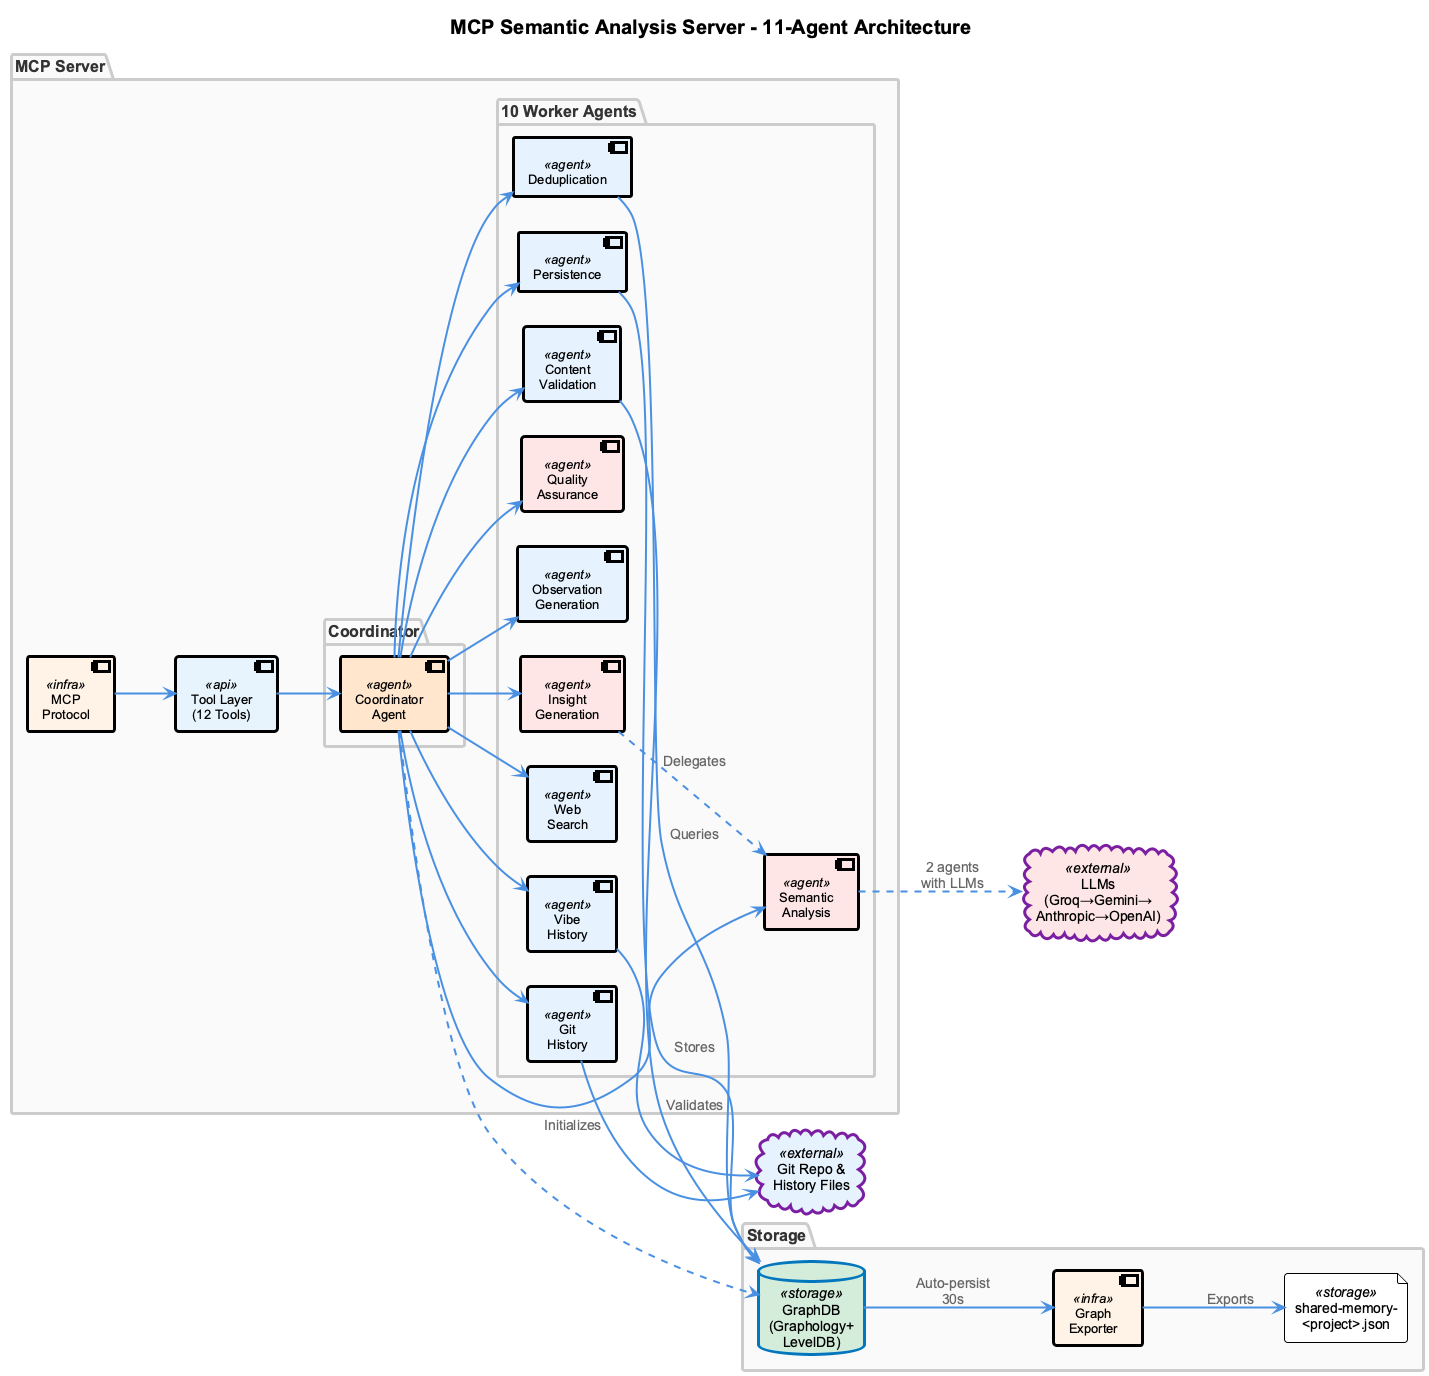

The diagram above was rendered by PlantUML. Its source (embedded in the PNG):
@startuml mcp-server-architecture
!include _standard-style.puml

' Presentation-optimized version (landscape, larger fonts, minimal notes)

skinparam defaultFontSize 14
skinparam titleFontSize 20
skinparam packageFontSize 16
skinparam componentFontSize 13
skinparam noteFontSize 11
skinparam ArrowThickness 2

title MCP Semantic Analysis Server - 11-Agent Architecture

left to right direction

package "MCP Server" as SERVER {
  component "MCP\nProtocol" as MCP <<infra>>
  component "Tool Layer\n(12 Tools)" as TOOLS <<api>>

  package "Coordinator" as COORD_PKG {
    component "Coordinator\nAgent" as COORDINATOR <<agent>> #FFE6CC
  }

  package "10 Worker Agents" as AGENTS_PKG {
    component "Git\nHistory" as GIT <<agent>> #E6F3FF
    component "Vibe\nHistory" as VIBE <<agent>> #E6F3FF
    component "Semantic\nAnalysis" as SEMANTIC <<agent>> #FFE6E6
    component "Web\nSearch" as WEB <<agent>> #E6F3FF
    component "Insight\nGeneration" as INSIGHT <<agent>> #FFE6E6
    component "Observation\nGeneration" as OBS <<agent>> #E6F3FF
    component "Quality\nAssurance" as QA <<agent>> #FFE6E6
    component "Content\nValidation" as CONTENT <<agent>> #E6F3FF
    component "Persistence" as PERSIST <<agent>> #E6F3FF
    component "Deduplication" as DEDUP <<agent>> #E6F3FF
  }
}

package "Storage" as STORAGE_PKG {
  database "GraphDB\n(Graphology+\nLevelDB)" as GRAPHDB <<storage>> #D4EDDA
  component "Graph\nExporter" as EXPORTER <<infra>>
  file "shared-memory-\n<project>.json" as JSON <<storage>>
}

cloud "LLMs\n(Groq→Gemini→\nAnthropic→OpenAI)" as LLMS <<external>> #FFE6E6
cloud "Git Repo &\nHistory Files" as DATA_SOURCES <<external>> #E6F3FF

' Main flow
MCP --> TOOLS
TOOLS --> COORDINATOR
COORDINATOR --> GIT
COORDINATOR --> VIBE
COORDINATOR --> SEMANTIC
COORDINATOR --> WEB
COORDINATOR --> INSIGHT
COORDINATOR --> OBS
COORDINATOR --> QA
COORDINATOR --> PERSIST
COORDINATOR --> CONTENT
COORDINATOR --> DEDUP

' Storage connections
COORDINATOR ..> GRAPHDB : "Initializes"
PERSIST --> GRAPHDB : "Stores"
DEDUP --> GRAPHDB : "Queries"
CONTENT --> GRAPHDB : "Validates"
GRAPHDB --> EXPORTER : "Auto-persist\n30s"
EXPORTER --> JSON : "Exports"

' External connections
GIT --> DATA_SOURCES
VIBE --> DATA_SOURCES
SEMANTIC ..> LLMS : "2 agents\nwith LLMs"
INSIGHT ..> SEMANTIC : "Delegates"

@enduml